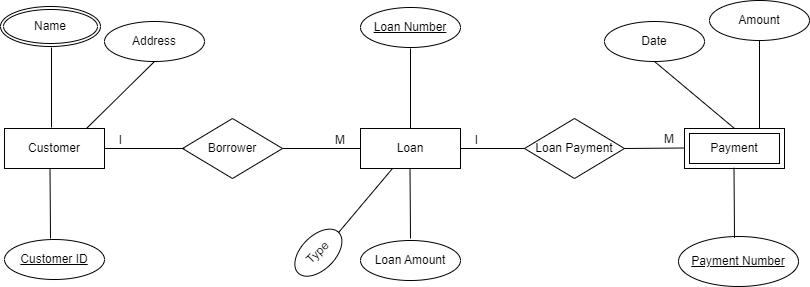

The diagram above was exported from draw.io. Its source (the exported page's mxGraphModel, read from the mxfile embedded in the PNG):
<mxGraphModel dx="880" dy="1544" grid="1" gridSize="10" guides="1" tooltips="1" connect="1" arrows="1" fold="1" page="1" pageScale="1" pageWidth="850" pageHeight="1100" math="0" shadow="0" extFonts="Permanent Marker^https://fonts.googleapis.com/css?family=Permanent+Marker">
  <root>
    <mxCell id="0" />
    <mxCell id="1" parent="0" />
    <mxCell id="ezVM6uR9eNYGcg_I-Oqw-2" value="Loan" style="whiteSpace=wrap;html=1;align=center;" parent="1" vertex="1">
      <mxGeometry x="386" y="-160" width="100" height="40" as="geometry" />
    </mxCell>
    <mxCell id="ezVM6uR9eNYGcg_I-Oqw-3" value="Customer" style="whiteSpace=wrap;html=1;align=center;" parent="1" vertex="1">
      <mxGeometry x="30" y="-160" width="100" height="40" as="geometry" />
    </mxCell>
    <mxCell id="ezVM6uR9eNYGcg_I-Oqw-5" value="Borrower" style="shape=rhombus;perimeter=rhombusPerimeter;whiteSpace=wrap;html=1;align=center;" parent="1" vertex="1">
      <mxGeometry x="208" y="-170" width="100" height="60" as="geometry" />
    </mxCell>
    <mxCell id="ezVM6uR9eNYGcg_I-Oqw-6" value="Loan Payment" style="shape=rhombus;perimeter=rhombusPerimeter;whiteSpace=wrap;html=1;align=center;" parent="1" vertex="1">
      <mxGeometry x="550" y="-170" width="100" height="60" as="geometry" />
    </mxCell>
    <mxCell id="ezVM6uR9eNYGcg_I-Oqw-9" value="Payment" style="shape=ext;margin=3;double=1;whiteSpace=wrap;html=1;align=center;" parent="1" vertex="1">
      <mxGeometry x="710" y="-160" width="100" height="40" as="geometry" />
    </mxCell>
    <mxCell id="ezVM6uR9eNYGcg_I-Oqw-12" value="" style="endArrow=none;html=1;rounded=0;" parent="1" edge="1">
      <mxGeometry relative="1" as="geometry">
        <mxPoint x="130" y="-140" as="sourcePoint" />
        <mxPoint x="210" y="-140" as="targetPoint" />
      </mxGeometry>
    </mxCell>
    <mxCell id="ezVM6uR9eNYGcg_I-Oqw-13" value="I" style="resizable=0;html=1;whiteSpace=wrap;align=right;verticalAlign=bottom;" parent="ezVM6uR9eNYGcg_I-Oqw-12" connectable="0" vertex="1">
      <mxGeometry x="1" relative="1" as="geometry">
        <mxPoint x="-61" as="offset" />
      </mxGeometry>
    </mxCell>
    <mxCell id="ezVM6uR9eNYGcg_I-Oqw-14" value="" style="endArrow=none;html=1;rounded=0;entryX=0;entryY=0.5;entryDx=0;entryDy=0;exitX=1;exitY=0.5;exitDx=0;exitDy=0;" parent="1" source="ezVM6uR9eNYGcg_I-Oqw-5" target="ezVM6uR9eNYGcg_I-Oqw-2" edge="1">
      <mxGeometry relative="1" as="geometry">
        <mxPoint x="310" y="-140" as="sourcePoint" />
        <mxPoint x="380" y="-140" as="targetPoint" />
      </mxGeometry>
    </mxCell>
    <mxCell id="ezVM6uR9eNYGcg_I-Oqw-15" value="M" style="resizable=0;html=1;whiteSpace=wrap;align=left;verticalAlign=bottom;" parent="ezVM6uR9eNYGcg_I-Oqw-14" connectable="0" vertex="1">
      <mxGeometry x="-1" relative="1" as="geometry">
        <mxPoint x="51" as="offset" />
      </mxGeometry>
    </mxCell>
    <mxCell id="ezVM6uR9eNYGcg_I-Oqw-17" value="" style="endArrow=none;html=1;rounded=0;exitX=1;exitY=0.5;exitDx=0;exitDy=0;" parent="1" source="ezVM6uR9eNYGcg_I-Oqw-2" edge="1">
      <mxGeometry relative="1" as="geometry">
        <mxPoint x="490" y="-140" as="sourcePoint" />
        <mxPoint x="550" y="-140" as="targetPoint" />
      </mxGeometry>
    </mxCell>
    <mxCell id="ezVM6uR9eNYGcg_I-Oqw-18" value="I" style="resizable=0;html=1;whiteSpace=wrap;align=right;verticalAlign=bottom;" parent="ezVM6uR9eNYGcg_I-Oqw-17" connectable="0" vertex="1">
      <mxGeometry x="1" relative="1" as="geometry">
        <mxPoint x="-45" as="offset" />
      </mxGeometry>
    </mxCell>
    <mxCell id="ezVM6uR9eNYGcg_I-Oqw-19" value="" style="endArrow=none;html=1;rounded=0;entryX=0;entryY=0.5;entryDx=0;entryDy=0;" parent="1" edge="1">
      <mxGeometry relative="1" as="geometry">
        <mxPoint x="650" y="-140" as="sourcePoint" />
        <mxPoint x="710" y="-140.5" as="targetPoint" />
      </mxGeometry>
    </mxCell>
    <mxCell id="ezVM6uR9eNYGcg_I-Oqw-20" value="M" style="resizable=0;html=1;whiteSpace=wrap;align=left;verticalAlign=bottom;" parent="ezVM6uR9eNYGcg_I-Oqw-19" connectable="0" vertex="1">
      <mxGeometry x="-1" relative="1" as="geometry">
        <mxPoint x="38" y="-1" as="offset" />
      </mxGeometry>
    </mxCell>
    <mxCell id="ezVM6uR9eNYGcg_I-Oqw-22" value="Name" style="ellipse;shape=doubleEllipse;margin=3;whiteSpace=wrap;html=1;align=center;" parent="1" vertex="1">
      <mxGeometry x="26" y="-282" width="100" height="40" as="geometry" />
    </mxCell>
    <mxCell id="ezVM6uR9eNYGcg_I-Oqw-23" value="Address" style="ellipse;whiteSpace=wrap;html=1;align=center;" parent="1" vertex="1">
      <mxGeometry x="130" y="-267" width="100" height="40" as="geometry" />
    </mxCell>
    <mxCell id="ezVM6uR9eNYGcg_I-Oqw-24" value="Customer ID" style="ellipse;whiteSpace=wrap;html=1;align=center;fontStyle=4;" parent="1" vertex="1">
      <mxGeometry x="30" y="-49" width="100" height="40" as="geometry" />
    </mxCell>
    <mxCell id="ezVM6uR9eNYGcg_I-Oqw-28" value="Loan Number" style="ellipse;whiteSpace=wrap;html=1;align=center;fontStyle=4;" parent="1" vertex="1">
      <mxGeometry x="386" y="-281" width="100" height="40" as="geometry" />
    </mxCell>
    <mxCell id="ezVM6uR9eNYGcg_I-Oqw-29" value="Loan Amount" style="ellipse;whiteSpace=wrap;html=1;align=center;" parent="1" vertex="1">
      <mxGeometry x="386" y="-48" width="100" height="40" as="geometry" />
    </mxCell>
    <mxCell id="ezVM6uR9eNYGcg_I-Oqw-32" value="Date" style="ellipse;whiteSpace=wrap;html=1;align=center;" parent="1" vertex="1">
      <mxGeometry x="630" y="-267" width="100" height="40" as="geometry" />
    </mxCell>
    <mxCell id="ezVM6uR9eNYGcg_I-Oqw-33" value="Amount" style="ellipse;whiteSpace=wrap;html=1;align=center;" parent="1" vertex="1">
      <mxGeometry x="735" y="-288" width="100" height="40" as="geometry" />
    </mxCell>
    <mxCell id="ezVM6uR9eNYGcg_I-Oqw-34" value="Payment Number" style="ellipse;whiteSpace=wrap;html=1;align=center;fontStyle=4;" parent="1" vertex="1">
      <mxGeometry x="704" y="-52" width="120" height="50" as="geometry" />
    </mxCell>
    <mxCell id="ezVM6uR9eNYGcg_I-Oqw-35" value="Type" style="ellipse;whiteSpace=wrap;html=1;align=center;rotation=-45;" parent="1" vertex="1">
      <mxGeometry x="315.24" y="-52.71" width="57.29" height="33.79" as="geometry" />
    </mxCell>
    <mxCell id="ezVM6uR9eNYGcg_I-Oqw-38" value="" style="endArrow=none;html=1;rounded=0;exitX=0.5;exitY=0;exitDx=0;exitDy=0;" parent="1" source="ezVM6uR9eNYGcg_I-Oqw-2" edge="1">
      <mxGeometry width="50" height="50" relative="1" as="geometry">
        <mxPoint x="435.5" y="-170" as="sourcePoint" />
        <mxPoint x="436" y="-240" as="targetPoint" />
      </mxGeometry>
    </mxCell>
    <mxCell id="ezVM6uR9eNYGcg_I-Oqw-40" value="" style="endArrow=none;html=1;rounded=0;exitX=0.5;exitY=0;exitDx=0;exitDy=0;" parent="1" edge="1">
      <mxGeometry width="50" height="50" relative="1" as="geometry">
        <mxPoint x="77" y="-161" as="sourcePoint" />
        <mxPoint x="77" y="-241" as="targetPoint" />
      </mxGeometry>
    </mxCell>
    <mxCell id="ezVM6uR9eNYGcg_I-Oqw-41" value="" style="endArrow=none;html=1;rounded=0;" parent="1" edge="1">
      <mxGeometry width="50" height="50" relative="1" as="geometry">
        <mxPoint x="76" y="-50" as="sourcePoint" />
        <mxPoint x="75.5" y="-120" as="targetPoint" />
      </mxGeometry>
    </mxCell>
    <mxCell id="ezVM6uR9eNYGcg_I-Oqw-42" value="" style="endArrow=none;html=1;rounded=0;exitX=0.82;exitY=0;exitDx=0;exitDy=0;entryX=0.5;entryY=1;entryDx=0;entryDy=0;exitPerimeter=0;" parent="1" source="ezVM6uR9eNYGcg_I-Oqw-3" target="ezVM6uR9eNYGcg_I-Oqw-23" edge="1">
      <mxGeometry width="50" height="50" relative="1" as="geometry">
        <mxPoint x="87" y="-151" as="sourcePoint" />
        <mxPoint x="87" y="-231" as="targetPoint" />
      </mxGeometry>
    </mxCell>
    <mxCell id="ezVM6uR9eNYGcg_I-Oqw-43" value="" style="endArrow=none;html=1;rounded=0;" parent="1" edge="1">
      <mxGeometry width="50" height="50" relative="1" as="geometry">
        <mxPoint x="436" y="-50" as="sourcePoint" />
        <mxPoint x="435.5" y="-120" as="targetPoint" />
      </mxGeometry>
    </mxCell>
    <mxCell id="ezVM6uR9eNYGcg_I-Oqw-44" value="" style="endArrow=none;html=1;rounded=0;exitX=1;exitY=0.5;exitDx=0;exitDy=0;entryX=0.5;entryY=1;entryDx=0;entryDy=0;" parent="1" source="ezVM6uR9eNYGcg_I-Oqw-35" edge="1">
      <mxGeometry width="50" height="50" relative="1" as="geometry">
        <mxPoint x="350" y="-53" as="sourcePoint" />
        <mxPoint x="418" y="-120" as="targetPoint" />
      </mxGeometry>
    </mxCell>
    <mxCell id="ezVM6uR9eNYGcg_I-Oqw-45" value="" style="endArrow=none;html=1;rounded=0;" parent="1" edge="1">
      <mxGeometry width="50" height="50" relative="1" as="geometry">
        <mxPoint x="760" y="-50.71" as="sourcePoint" />
        <mxPoint x="759.5" y="-120.71000000000001" as="targetPoint" />
      </mxGeometry>
    </mxCell>
    <mxCell id="ezVM6uR9eNYGcg_I-Oqw-47" value="" style="endArrow=none;html=1;rounded=0;entryX=0.5;entryY=1;entryDx=0;entryDy=0;" parent="1" edge="1">
      <mxGeometry width="50" height="50" relative="1" as="geometry">
        <mxPoint x="785" y="-160" as="sourcePoint" />
        <mxPoint x="785" y="-248" as="targetPoint" />
      </mxGeometry>
    </mxCell>
    <mxCell id="ezVM6uR9eNYGcg_I-Oqw-48" value="" style="endArrow=none;html=1;rounded=0;entryX=0.5;entryY=1;entryDx=0;entryDy=0;exitX=0.5;exitY=0;exitDx=0;exitDy=0;" parent="1" source="ezVM6uR9eNYGcg_I-Oqw-9" target="ezVM6uR9eNYGcg_I-Oqw-32" edge="1">
      <mxGeometry width="50" height="50" relative="1" as="geometry">
        <mxPoint x="750" y="-170" as="sourcePoint" />
        <mxPoint x="714" y="-237" as="targetPoint" />
      </mxGeometry>
    </mxCell>
  </root>
</mxGraphModel>